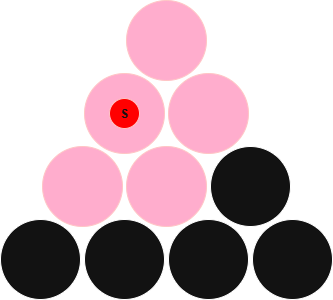

The diagram above was exported from draw.io. Its source (the exported page's mxGraphModel, read from the mxfile embedded in the PNG):
<mxGraphModel dx="832" dy="804" grid="1" gridSize="10" guides="1" tooltips="1" connect="1" arrows="1" fold="1" page="1" pageScale="1" pageWidth="850" pageHeight="1100" math="0" shadow="0">
  <root>
    <mxCell id="0" />
    <mxCell id="1" parent="0" />
    <mxCell id="2" value="" style="ellipse;whiteSpace=wrap;html=1;aspect=fixed;" vertex="1" parent="1">
      <mxGeometry x="259" y="420" width="80" height="80" as="geometry" />
    </mxCell>
    <mxCell id="3" value="" style="ellipse;whiteSpace=wrap;html=1;aspect=fixed;" vertex="1" parent="1">
      <mxGeometry x="343" y="420" width="80" height="80" as="geometry" />
    </mxCell>
    <mxCell id="4" value="" style="ellipse;whiteSpace=wrap;html=1;aspect=fixed;" vertex="1" parent="1">
      <mxGeometry x="427" y="420" width="80" height="80" as="geometry" />
    </mxCell>
    <mxCell id="5" value="" style="ellipse;whiteSpace=wrap;html=1;aspect=fixed;" vertex="1" parent="1">
      <mxGeometry x="511" y="420" width="80" height="80" as="geometry" />
    </mxCell>
    <mxCell id="6" value="" style="ellipse;whiteSpace=wrap;html=1;aspect=fixed;fillColor=#a20025;fontColor=#ffffff;strokeColor=#6F0000;" vertex="1" parent="1">
      <mxGeometry x="301" y="347" width="80" height="80" as="geometry" />
    </mxCell>
    <mxCell id="7" value="" style="ellipse;whiteSpace=wrap;html=1;aspect=fixed;fillColor=#a20025;fontColor=#ffffff;strokeColor=#6F0000;" vertex="1" parent="1">
      <mxGeometry x="385" y="347" width="80" height="80" as="geometry" />
    </mxCell>
    <mxCell id="8" value="" style="ellipse;whiteSpace=wrap;html=1;aspect=fixed;" vertex="1" parent="1">
      <mxGeometry x="469" y="347" width="80" height="80" as="geometry" />
    </mxCell>
    <mxCell id="9" value="" style="ellipse;whiteSpace=wrap;html=1;aspect=fixed;fillColor=#a20025;fontColor=#ffffff;strokeColor=#6F0000;" vertex="1" parent="1">
      <mxGeometry x="343" y="274" width="80" height="80" as="geometry" />
    </mxCell>
    <mxCell id="10" value="" style="ellipse;whiteSpace=wrap;html=1;aspect=fixed;fillColor=#a20025;fontColor=#ffffff;strokeColor=#6F0000;" vertex="1" parent="1">
      <mxGeometry x="427" y="274" width="80" height="80" as="geometry" />
    </mxCell>
    <mxCell id="11" value="" style="ellipse;whiteSpace=wrap;html=1;aspect=fixed;fillColor=#a20025;fontColor=#ffffff;strokeColor=#6F0000;" vertex="1" parent="1">
      <mxGeometry x="385" y="201" width="80" height="80" as="geometry" />
    </mxCell>
    <mxCell id="12" value="&lt;b&gt;S&lt;/b&gt;" style="ellipse;whiteSpace=wrap;html=1;aspect=fixed;fillColor=light-dark(#A20025,#FF0000);fontColor=#ffffff;strokeColor=#6F0000;" vertex="1" parent="1">
      <mxGeometry x="368" y="299" width="30" height="30" as="geometry" />
    </mxCell>
  </root>
</mxGraphModel>